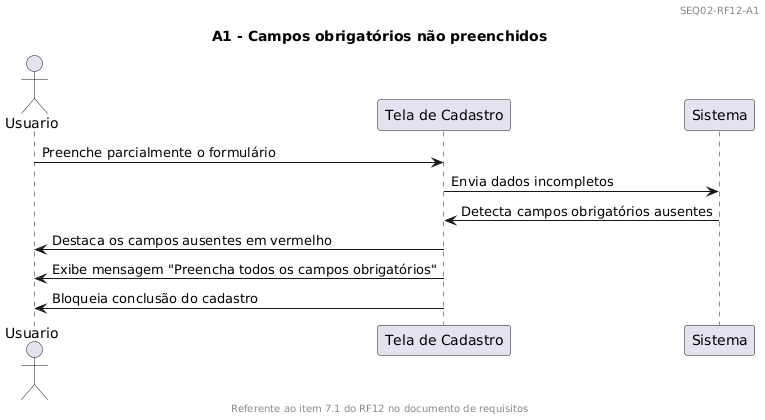

The diagram above was rendered by PlantUML. Its source (embedded in the PNG):
@startuml
header 
SEQ02-RF12-A1
endheader

footer
Referente ao item 7.1 do RF12 no documento de requisitos
endfooter

title A1 - Campos obrigatórios não preenchidos

actor Usuario
participant "Tela de Cadastro" as UI
participant "Sistema" as App

Usuario -> UI : Preenche parcialmente o formulário
UI -> App : Envia dados incompletos

App -> UI : Detecta campos obrigatórios ausentes
UI -> Usuario : Destaca os campos ausentes em vermelho
UI -> Usuario : Exibe mensagem "Preencha todos os campos obrigatórios"
UI -> Usuario : Bloqueia conclusão do cadastro
@enduml